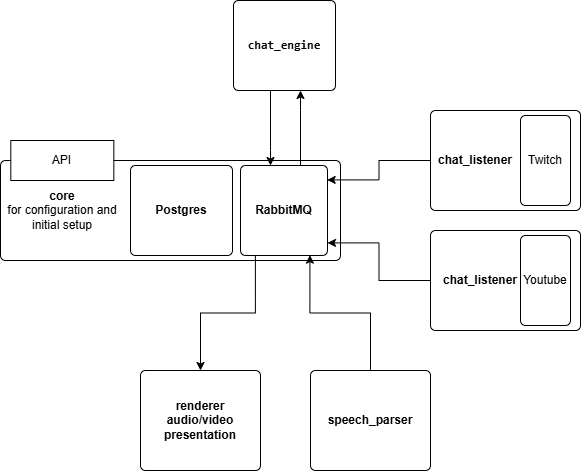

The diagram above was exported from draw.io. Its source (the exported page's mxGraphModel, read from the mxfile embedded in the PNG):
<mxGraphModel dx="903" dy="498" grid="1" gridSize="10" guides="1" tooltips="1" connect="1" arrows="1" fold="1" page="1" pageScale="1" pageWidth="850" pageHeight="1100" math="0" shadow="0" extFonts="Permanent Marker^https://fonts.googleapis.com/css?family=Permanent+Marker">
  <root>
    <mxCell id="0" />
    <mxCell id="1" parent="0" />
    <mxCell id="H1vahDbu5VQTVYL9gDHy-7" value="" style="rounded=1;absoluteArcSize=1;html=1;arcSize=10;" vertex="1" parent="1">
      <mxGeometry x="90" y="180" width="340" height="100" as="geometry" />
    </mxCell>
    <mxCell id="H1vahDbu5VQTVYL9gDHy-8" value="&lt;b&gt;core&lt;br&gt;&lt;/b&gt;for configuration and initial setup&lt;b&gt;&lt;/b&gt;" style="html=1;shape=mxgraph.er.anchor;whiteSpace=wrap;" vertex="1" parent="H1vahDbu5VQTVYL9gDHy-7">
      <mxGeometry width="123.63636363636363" height="100" as="geometry" />
    </mxCell>
    <mxCell id="H1vahDbu5VQTVYL9gDHy-10" value="&lt;b&gt;RabbitMQ&lt;/b&gt;" style="rounded=1;absoluteArcSize=1;html=1;arcSize=10;whiteSpace=wrap;points=[];strokeColor=inherit;fillColor=inherit;" vertex="1" parent="H1vahDbu5VQTVYL9gDHy-7">
      <mxGeometry x="240" y="5" width="87" height="90" as="geometry" />
    </mxCell>
    <mxCell id="H1vahDbu5VQTVYL9gDHy-17" value="API" style="whiteSpace=wrap;html=1;align=center;" vertex="1" parent="H1vahDbu5VQTVYL9gDHy-7">
      <mxGeometry x="10.303030303030303" y="-20" width="103.03030303030303" height="40" as="geometry" />
    </mxCell>
    <mxCell id="H1vahDbu5VQTVYL9gDHy-9" value="&lt;b&gt;Postgres&lt;/b&gt;" style="rounded=1;absoluteArcSize=1;html=1;arcSize=10;whiteSpace=wrap;points=[];strokeColor=inherit;fillColor=inherit;" vertex="1" parent="H1vahDbu5VQTVYL9gDHy-7">
      <mxGeometry x="130.0012121212121" y="5" width="102" height="90" as="geometry" />
    </mxCell>
    <mxCell id="H1vahDbu5VQTVYL9gDHy-11" value="" style="rounded=1;absoluteArcSize=1;html=1;arcSize=10;" vertex="1" parent="1">
      <mxGeometry x="520" y="130" width="150" height="100" as="geometry" />
    </mxCell>
    <mxCell id="H1vahDbu5VQTVYL9gDHy-12" value="&lt;b&gt;chat_listener&lt;/b&gt;" style="html=1;shape=mxgraph.er.anchor;whiteSpace=wrap;" vertex="1" parent="H1vahDbu5VQTVYL9gDHy-11">
      <mxGeometry width="90" height="100" as="geometry" />
    </mxCell>
    <mxCell id="H1vahDbu5VQTVYL9gDHy-13" value="Twitch" style="rounded=1;absoluteArcSize=1;html=1;arcSize=10;whiteSpace=wrap;points=[];strokeColor=inherit;fillColor=inherit;" vertex="1" parent="H1vahDbu5VQTVYL9gDHy-11">
      <mxGeometry x="90" y="5" width="50" height="90" as="geometry" />
    </mxCell>
    <mxCell id="H1vahDbu5VQTVYL9gDHy-14" value="" style="rounded=1;absoluteArcSize=1;html=1;arcSize=10;" vertex="1" parent="1">
      <mxGeometry x="520" y="250" width="150" height="100" as="geometry" />
    </mxCell>
    <mxCell id="H1vahDbu5VQTVYL9gDHy-15" value="&lt;b&gt;chat_listener&lt;/b&gt;" style="html=1;shape=mxgraph.er.anchor;whiteSpace=wrap;" vertex="1" parent="H1vahDbu5VQTVYL9gDHy-14">
      <mxGeometry width="100" height="100" as="geometry" />
    </mxCell>
    <mxCell id="H1vahDbu5VQTVYL9gDHy-16" value="Youtube" style="rounded=1;absoluteArcSize=1;html=1;arcSize=10;whiteSpace=wrap;points=[];strokeColor=inherit;fillColor=inherit;" vertex="1" parent="H1vahDbu5VQTVYL9gDHy-14">
      <mxGeometry x="90" y="5" width="50" height="90" as="geometry" />
    </mxCell>
    <mxCell id="H1vahDbu5VQTVYL9gDHy-29" style="edgeStyle=orthogonalEdgeStyle;rounded=0;orthogonalLoop=1;jettySize=auto;html=1;exitX=0;exitY=0.5;exitDx=0;exitDy=0;entryX=0.996;entryY=0.16;entryDx=0;entryDy=0;entryPerimeter=0;" edge="1" parent="1" source="H1vahDbu5VQTVYL9gDHy-11" target="H1vahDbu5VQTVYL9gDHy-10">
      <mxGeometry relative="1" as="geometry" />
    </mxCell>
    <mxCell id="H1vahDbu5VQTVYL9gDHy-33" style="edgeStyle=orthogonalEdgeStyle;rounded=0;orthogonalLoop=1;jettySize=auto;html=1;exitX=0;exitY=0.5;exitDx=0;exitDy=0;entryX=1;entryY=0.86;entryDx=0;entryDy=0;entryPerimeter=0;" edge="1" parent="1" source="H1vahDbu5VQTVYL9gDHy-14" target="H1vahDbu5VQTVYL9gDHy-10">
      <mxGeometry relative="1" as="geometry" />
    </mxCell>
    <mxCell id="H1vahDbu5VQTVYL9gDHy-34" value="" style="rounded=1;absoluteArcSize=1;html=1;arcSize=10;" vertex="1" parent="1">
      <mxGeometry x="400" y="390" width="120" height="100" as="geometry" />
    </mxCell>
    <mxCell id="H1vahDbu5VQTVYL9gDHy-35" value="&lt;b&gt;speech_parser&lt;/b&gt;" style="html=1;shape=mxgraph.er.anchor;whiteSpace=wrap;" vertex="1" parent="H1vahDbu5VQTVYL9gDHy-34">
      <mxGeometry width="120" height="100" as="geometry" />
    </mxCell>
    <mxCell id="H1vahDbu5VQTVYL9gDHy-39" style="edgeStyle=orthogonalEdgeStyle;rounded=0;orthogonalLoop=1;jettySize=auto;html=1;exitX=0.5;exitY=0;exitDx=0;exitDy=0;entryX=0.798;entryY=0.996;entryDx=0;entryDy=0;entryPerimeter=0;" edge="1" parent="1" source="H1vahDbu5VQTVYL9gDHy-34" target="H1vahDbu5VQTVYL9gDHy-10">
      <mxGeometry relative="1" as="geometry" />
    </mxCell>
    <mxCell id="H1vahDbu5VQTVYL9gDHy-45" value="" style="edgeStyle=orthogonalEdgeStyle;rounded=0;orthogonalLoop=1;jettySize=auto;html=1;" edge="1" parent="1" source="H1vahDbu5VQTVYL9gDHy-40" target="H1vahDbu5VQTVYL9gDHy-10">
      <mxGeometry relative="1" as="geometry">
        <Array as="points">
          <mxPoint x="360" y="170" />
          <mxPoint x="360" y="170" />
        </Array>
      </mxGeometry>
    </mxCell>
    <mxCell id="H1vahDbu5VQTVYL9gDHy-40" value="&lt;code data-end=&quot;555&quot; data-start=&quot;542&quot;&gt;&lt;b&gt;chat_engine&lt;/b&gt;&lt;/code&gt;" style="rounded=1;absoluteArcSize=1;html=1;arcSize=10;whiteSpace=wrap;points=[];strokeColor=inherit;fillColor=inherit;" vertex="1" parent="1">
      <mxGeometry x="323.0012121212121" y="20" width="102" height="90" as="geometry" />
    </mxCell>
    <mxCell id="H1vahDbu5VQTVYL9gDHy-41" value="" style="rounded=1;absoluteArcSize=1;html=1;arcSize=10;" vertex="1" parent="1">
      <mxGeometry x="230" y="390" width="120" height="100" as="geometry" />
    </mxCell>
    <mxCell id="H1vahDbu5VQTVYL9gDHy-42" value="&lt;b&gt;renderer&lt;/b&gt;&lt;div&gt;&lt;b&gt;audio/video presentation&lt;/b&gt;&lt;/div&gt;" style="html=1;shape=mxgraph.er.anchor;whiteSpace=wrap;" vertex="1" parent="H1vahDbu5VQTVYL9gDHy-41">
      <mxGeometry width="120" height="100" as="geometry" />
    </mxCell>
    <mxCell id="H1vahDbu5VQTVYL9gDHy-43" style="edgeStyle=orthogonalEdgeStyle;rounded=0;orthogonalLoop=1;jettySize=auto;html=1;exitX=0.171;exitY=1.001;exitDx=0;exitDy=0;entryX=0.5;entryY=0;entryDx=0;entryDy=0;exitPerimeter=0;" edge="1" parent="1" source="H1vahDbu5VQTVYL9gDHy-10" target="H1vahDbu5VQTVYL9gDHy-41">
      <mxGeometry relative="1" as="geometry" />
    </mxCell>
    <mxCell id="H1vahDbu5VQTVYL9gDHy-44" value="" style="edgeStyle=orthogonalEdgeStyle;rounded=0;orthogonalLoop=1;jettySize=auto;html=1;" edge="1" parent="1" source="H1vahDbu5VQTVYL9gDHy-10" target="H1vahDbu5VQTVYL9gDHy-40">
      <mxGeometry relative="1" as="geometry">
        <Array as="points">
          <mxPoint x="390" y="130" />
          <mxPoint x="390" y="130" />
        </Array>
      </mxGeometry>
    </mxCell>
  </root>
</mxGraphModel>